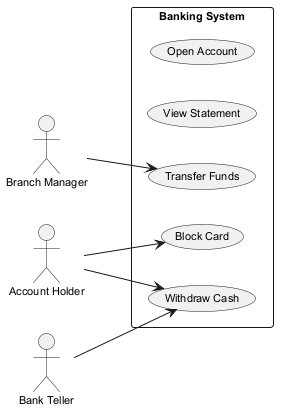

The diagram above was rendered by PlantUML. Its source (embedded in the PNG):
@startuml
skinparam backgroundColor #FFFFFF
skinparam classBackgroundColor #E8F4FA
skinparam classBorderColor #2C7DA0
skinparam defaultFontSize 11
left to right direction
actor "Account Holder" as AH
actor "Branch Manager" as BM
actor "Bank Teller" as BT
rectangle "Banking System" {
  usecase "Open Account" as UC_OpenAccount
  usecase "View Statement" as UC_ViewStatement
  usecase "Withdraw Cash" as UC_WithdrawCash
  usecase "Transfer Funds" as UC_TransferFunds
  usecase "Block Card" as UC_BlockCard
}
AH --> UC_WithdrawCash
AH --> UC_BlockCard
BM --> UC_TransferFunds
BT --> UC_WithdrawCash
@enduml